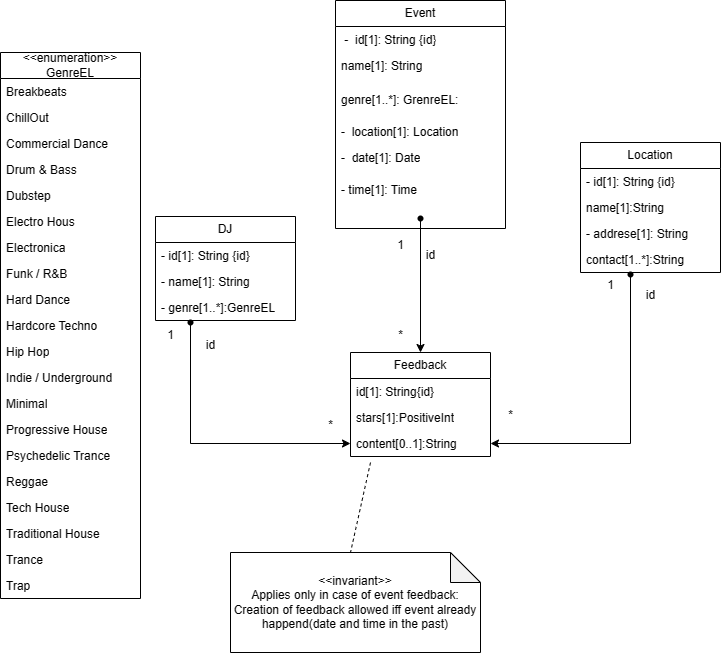

The diagram above was exported from draw.io. Its source (the exported page's mxGraphModel, read from the mxfile embedded in the PNG):
<mxGraphModel dx="1648" dy="721" grid="1" gridSize="10" guides="1" tooltips="1" connect="1" arrows="1" fold="1" page="1" pageScale="1" pageWidth="827" pageHeight="1169" math="0" shadow="0">
  <root>
    <mxCell id="0" />
    <mxCell id="1" parent="0" />
    <mxCell id="zJREECm1ZA0F4j49hwyR-5" value="Event" style="swimlane;fontStyle=0;childLayout=stackLayout;horizontal=1;startSize=26;fillColor=none;horizontalStack=0;resizeParent=1;resizeParentMax=0;resizeLast=0;collapsible=1;marginBottom=0;whiteSpace=wrap;html=1;" vertex="1" parent="1">
      <mxGeometry x="355" y="58" width="170" height="228" as="geometry" />
    </mxCell>
    <mxCell id="zJREECm1ZA0F4j49hwyR-6" value="&amp;nbsp;-&amp;nbsp; id[1]: String {id}" style="text;strokeColor=none;fillColor=none;align=left;verticalAlign=top;spacingLeft=4;spacingRight=4;overflow=hidden;rotatable=0;points=[[0,0.5],[1,0.5]];portConstraint=eastwest;whiteSpace=wrap;html=1;" vertex="1" parent="zJREECm1ZA0F4j49hwyR-5">
      <mxGeometry y="26" width="170" height="26" as="geometry" />
    </mxCell>
    <mxCell id="zJREECm1ZA0F4j49hwyR-36" value="name[1]: String" style="text;strokeColor=none;fillColor=none;align=left;verticalAlign=top;spacingLeft=4;spacingRight=4;overflow=hidden;rotatable=0;points=[[0,0.5],[1,0.5]];portConstraint=eastwest;whiteSpace=wrap;html=1;" vertex="1" parent="zJREECm1ZA0F4j49hwyR-5">
      <mxGeometry y="52" width="170" height="34" as="geometry" />
    </mxCell>
    <mxCell id="zJREECm1ZA0F4j49hwyR-35" value="genre[1..*]: GrenreEL:&amp;nbsp;" style="text;strokeColor=none;fillColor=none;align=left;verticalAlign=top;spacingLeft=4;spacingRight=4;overflow=hidden;rotatable=0;points=[[0,0.5],[1,0.5]];portConstraint=eastwest;whiteSpace=wrap;html=1;" vertex="1" parent="zJREECm1ZA0F4j49hwyR-5">
      <mxGeometry y="86" width="170" height="32" as="geometry" />
    </mxCell>
    <mxCell id="zJREECm1ZA0F4j49hwyR-7" value="-&amp;nbsp; location[1]: Location" style="text;strokeColor=none;fillColor=none;align=left;verticalAlign=top;spacingLeft=4;spacingRight=4;overflow=hidden;rotatable=0;points=[[0,0.5],[1,0.5]];portConstraint=eastwest;whiteSpace=wrap;html=1;" vertex="1" parent="zJREECm1ZA0F4j49hwyR-5">
      <mxGeometry y="118" width="170" height="26" as="geometry" />
    </mxCell>
    <mxCell id="zJREECm1ZA0F4j49hwyR-8" value="-&amp;nbsp; date[1]: Date" style="text;strokeColor=none;fillColor=none;align=left;verticalAlign=top;spacingLeft=4;spacingRight=4;overflow=hidden;rotatable=0;points=[[0,0.5],[1,0.5]];portConstraint=eastwest;whiteSpace=wrap;html=1;" vertex="1" parent="zJREECm1ZA0F4j49hwyR-5">
      <mxGeometry y="144" width="170" height="32" as="geometry" />
    </mxCell>
    <mxCell id="zJREECm1ZA0F4j49hwyR-11" value="- time[1]: Time" style="text;strokeColor=none;fillColor=none;align=left;verticalAlign=top;spacingLeft=4;spacingRight=4;overflow=hidden;rotatable=0;points=[[0,0.5],[1,0.5]];portConstraint=eastwest;whiteSpace=wrap;html=1;" vertex="1" parent="zJREECm1ZA0F4j49hwyR-5">
      <mxGeometry y="176" width="170" height="32" as="geometry" />
    </mxCell>
    <mxCell id="zJREECm1ZA0F4j49hwyR-53" value="" style="shape=waypoint;sketch=0;fillStyle=solid;size=6;pointerEvents=1;points=[];fillColor=none;resizable=0;rotatable=0;perimeter=centerPerimeter;snapToPoint=1;" vertex="1" parent="zJREECm1ZA0F4j49hwyR-5">
      <mxGeometry y="208" width="170" height="20" as="geometry" />
    </mxCell>
    <mxCell id="zJREECm1ZA0F4j49hwyR-17" value="Location" style="swimlane;fontStyle=0;childLayout=stackLayout;horizontal=1;startSize=26;fillColor=none;horizontalStack=0;resizeParent=1;resizeParentMax=0;resizeLast=0;collapsible=1;marginBottom=0;whiteSpace=wrap;html=1;" vertex="1" parent="1">
      <mxGeometry x="600" y="200" width="140" height="130" as="geometry" />
    </mxCell>
    <mxCell id="zJREECm1ZA0F4j49hwyR-18" value="- id[1]: String {id}" style="text;strokeColor=none;fillColor=none;align=left;verticalAlign=top;spacingLeft=4;spacingRight=4;overflow=hidden;rotatable=0;points=[[0,0.5],[1,0.5]];portConstraint=eastwest;whiteSpace=wrap;html=1;" vertex="1" parent="zJREECm1ZA0F4j49hwyR-17">
      <mxGeometry y="26" width="140" height="26" as="geometry" />
    </mxCell>
    <mxCell id="zJREECm1ZA0F4j49hwyR-20" value="name[1]:String" style="text;strokeColor=none;fillColor=none;align=left;verticalAlign=top;spacingLeft=4;spacingRight=4;overflow=hidden;rotatable=0;points=[[0,0.5],[1,0.5]];portConstraint=eastwest;whiteSpace=wrap;html=1;" vertex="1" parent="zJREECm1ZA0F4j49hwyR-17">
      <mxGeometry y="52" width="140" height="26" as="geometry" />
    </mxCell>
    <mxCell id="zJREECm1ZA0F4j49hwyR-19" value="- addrese[1]: String" style="text;strokeColor=none;fillColor=none;align=left;verticalAlign=top;spacingLeft=4;spacingRight=4;overflow=hidden;rotatable=0;points=[[0,0.5],[1,0.5]];portConstraint=eastwest;whiteSpace=wrap;html=1;" vertex="1" parent="zJREECm1ZA0F4j49hwyR-17">
      <mxGeometry y="78" width="140" height="26" as="geometry" />
    </mxCell>
    <mxCell id="zJREECm1ZA0F4j49hwyR-38" value="contact[1..*]:String" style="text;strokeColor=none;fillColor=none;align=left;verticalAlign=top;spacingLeft=4;spacingRight=4;overflow=hidden;rotatable=0;points=[[0,0.5],[1,0.5]];portConstraint=eastwest;whiteSpace=wrap;html=1;" vertex="1" parent="zJREECm1ZA0F4j49hwyR-17">
      <mxGeometry y="104" width="140" height="26" as="geometry" />
    </mxCell>
    <mxCell id="zJREECm1ZA0F4j49hwyR-21" value="DJ" style="swimlane;fontStyle=0;childLayout=stackLayout;horizontal=1;startSize=26;fillColor=none;horizontalStack=0;resizeParent=1;resizeParentMax=0;resizeLast=0;collapsible=1;marginBottom=0;whiteSpace=wrap;html=1;" vertex="1" parent="1">
      <mxGeometry x="175" y="274" width="140" height="104" as="geometry" />
    </mxCell>
    <mxCell id="zJREECm1ZA0F4j49hwyR-22" value="- id[1]: String {id}" style="text;strokeColor=none;fillColor=none;align=left;verticalAlign=top;spacingLeft=4;spacingRight=4;overflow=hidden;rotatable=0;points=[[0,0.5],[1,0.5]];portConstraint=eastwest;whiteSpace=wrap;html=1;" vertex="1" parent="zJREECm1ZA0F4j49hwyR-21">
      <mxGeometry y="26" width="140" height="26" as="geometry" />
    </mxCell>
    <mxCell id="zJREECm1ZA0F4j49hwyR-23" value="- name[1]: String" style="text;strokeColor=none;fillColor=none;align=left;verticalAlign=top;spacingLeft=4;spacingRight=4;overflow=hidden;rotatable=0;points=[[0,0.5],[1,0.5]];portConstraint=eastwest;whiteSpace=wrap;html=1;" vertex="1" parent="zJREECm1ZA0F4j49hwyR-21">
      <mxGeometry y="52" width="140" height="26" as="geometry" />
    </mxCell>
    <mxCell id="zJREECm1ZA0F4j49hwyR-24" value="- genre[1..*]:GenreEL" style="text;strokeColor=none;fillColor=none;align=left;verticalAlign=top;spacingLeft=4;spacingRight=4;overflow=hidden;rotatable=0;points=[[0,0.5],[1,0.5]];portConstraint=eastwest;whiteSpace=wrap;html=1;" vertex="1" parent="zJREECm1ZA0F4j49hwyR-21">
      <mxGeometry y="78" width="140" height="26" as="geometry" />
    </mxCell>
    <mxCell id="zJREECm1ZA0F4j49hwyR-31" value="&amp;lt;&amp;lt;enumeration&amp;gt;&amp;gt;&lt;br&gt;GenreEL" style="swimlane;fontStyle=0;childLayout=stackLayout;horizontal=1;startSize=26;fillColor=none;horizontalStack=0;resizeParent=1;resizeParentMax=0;resizeLast=0;collapsible=1;marginBottom=0;whiteSpace=wrap;html=1;" vertex="1" parent="1">
      <mxGeometry x="20" y="110" width="140" height="546" as="geometry" />
    </mxCell>
    <mxCell id="zJREECm1ZA0F4j49hwyR-32" value="Breakbeats" style="text;strokeColor=none;fillColor=none;align=left;verticalAlign=top;spacingLeft=4;spacingRight=4;overflow=hidden;rotatable=0;points=[[0,0.5],[1,0.5]];portConstraint=eastwest;whiteSpace=wrap;html=1;" vertex="1" parent="zJREECm1ZA0F4j49hwyR-31">
      <mxGeometry y="26" width="140" height="26" as="geometry" />
    </mxCell>
    <mxCell id="zJREECm1ZA0F4j49hwyR-33" value="ChillOut" style="text;strokeColor=none;fillColor=none;align=left;verticalAlign=top;spacingLeft=4;spacingRight=4;overflow=hidden;rotatable=0;points=[[0,0.5],[1,0.5]];portConstraint=eastwest;whiteSpace=wrap;html=1;" vertex="1" parent="zJREECm1ZA0F4j49hwyR-31">
      <mxGeometry y="52" width="140" height="26" as="geometry" />
    </mxCell>
    <mxCell id="zJREECm1ZA0F4j49hwyR-34" value="Commercial Dance" style="text;strokeColor=none;fillColor=none;align=left;verticalAlign=top;spacingLeft=4;spacingRight=4;overflow=hidden;rotatable=0;points=[[0,0.5],[1,0.5]];portConstraint=eastwest;whiteSpace=wrap;html=1;" vertex="1" parent="zJREECm1ZA0F4j49hwyR-31">
      <mxGeometry y="78" width="140" height="26" as="geometry" />
    </mxCell>
    <mxCell id="zJREECm1ZA0F4j49hwyR-69" value="Drum &amp;amp; Bass&lt;br&gt;&lt;br&gt;" style="text;strokeColor=none;fillColor=none;align=left;verticalAlign=top;spacingLeft=4;spacingRight=4;overflow=hidden;rotatable=0;points=[[0,0.5],[1,0.5]];portConstraint=eastwest;whiteSpace=wrap;html=1;" vertex="1" parent="zJREECm1ZA0F4j49hwyR-31">
      <mxGeometry y="104" width="140" height="26" as="geometry" />
    </mxCell>
    <mxCell id="zJREECm1ZA0F4j49hwyR-68" value="Dubstep" style="text;strokeColor=none;fillColor=none;align=left;verticalAlign=top;spacingLeft=4;spacingRight=4;overflow=hidden;rotatable=0;points=[[0,0.5],[1,0.5]];portConstraint=eastwest;whiteSpace=wrap;html=1;" vertex="1" parent="zJREECm1ZA0F4j49hwyR-31">
      <mxGeometry y="130" width="140" height="26" as="geometry" />
    </mxCell>
    <mxCell id="zJREECm1ZA0F4j49hwyR-67" value="Electro Hous" style="text;strokeColor=none;fillColor=none;align=left;verticalAlign=top;spacingLeft=4;spacingRight=4;overflow=hidden;rotatable=0;points=[[0,0.5],[1,0.5]];portConstraint=eastwest;whiteSpace=wrap;html=1;" vertex="1" parent="zJREECm1ZA0F4j49hwyR-31">
      <mxGeometry y="156" width="140" height="26" as="geometry" />
    </mxCell>
    <mxCell id="zJREECm1ZA0F4j49hwyR-66" value="Electronica" style="text;strokeColor=none;fillColor=none;align=left;verticalAlign=top;spacingLeft=4;spacingRight=4;overflow=hidden;rotatable=0;points=[[0,0.5],[1,0.5]];portConstraint=eastwest;whiteSpace=wrap;html=1;" vertex="1" parent="zJREECm1ZA0F4j49hwyR-31">
      <mxGeometry y="182" width="140" height="26" as="geometry" />
    </mxCell>
    <mxCell id="zJREECm1ZA0F4j49hwyR-73" value="Funk / R&amp;amp;B" style="text;strokeColor=none;fillColor=none;align=left;verticalAlign=top;spacingLeft=4;spacingRight=4;overflow=hidden;rotatable=0;points=[[0,0.5],[1,0.5]];portConstraint=eastwest;whiteSpace=wrap;html=1;" vertex="1" parent="zJREECm1ZA0F4j49hwyR-31">
      <mxGeometry y="208" width="140" height="26" as="geometry" />
    </mxCell>
    <mxCell id="zJREECm1ZA0F4j49hwyR-72" value="Hard Dance" style="text;strokeColor=none;fillColor=none;align=left;verticalAlign=top;spacingLeft=4;spacingRight=4;overflow=hidden;rotatable=0;points=[[0,0.5],[1,0.5]];portConstraint=eastwest;whiteSpace=wrap;html=1;" vertex="1" parent="zJREECm1ZA0F4j49hwyR-31">
      <mxGeometry y="234" width="140" height="26" as="geometry" />
    </mxCell>
    <mxCell id="zJREECm1ZA0F4j49hwyR-71" value="Hardcore Techno" style="text;strokeColor=none;fillColor=none;align=left;verticalAlign=top;spacingLeft=4;spacingRight=4;overflow=hidden;rotatable=0;points=[[0,0.5],[1,0.5]];portConstraint=eastwest;whiteSpace=wrap;html=1;" vertex="1" parent="zJREECm1ZA0F4j49hwyR-31">
      <mxGeometry y="260" width="140" height="26" as="geometry" />
    </mxCell>
    <mxCell id="zJREECm1ZA0F4j49hwyR-70" value="Hip Hop" style="text;strokeColor=none;fillColor=none;align=left;verticalAlign=top;spacingLeft=4;spacingRight=4;overflow=hidden;rotatable=0;points=[[0,0.5],[1,0.5]];portConstraint=eastwest;whiteSpace=wrap;html=1;" vertex="1" parent="zJREECm1ZA0F4j49hwyR-31">
      <mxGeometry y="286" width="140" height="26" as="geometry" />
    </mxCell>
    <mxCell id="zJREECm1ZA0F4j49hwyR-76" value="Indie / Underground" style="text;strokeColor=none;fillColor=none;align=left;verticalAlign=top;spacingLeft=4;spacingRight=4;overflow=hidden;rotatable=0;points=[[0,0.5],[1,0.5]];portConstraint=eastwest;whiteSpace=wrap;html=1;" vertex="1" parent="zJREECm1ZA0F4j49hwyR-31">
      <mxGeometry y="312" width="140" height="26" as="geometry" />
    </mxCell>
    <mxCell id="zJREECm1ZA0F4j49hwyR-75" value="Minimal" style="text;strokeColor=none;fillColor=none;align=left;verticalAlign=top;spacingLeft=4;spacingRight=4;overflow=hidden;rotatable=0;points=[[0,0.5],[1,0.5]];portConstraint=eastwest;whiteSpace=wrap;html=1;" vertex="1" parent="zJREECm1ZA0F4j49hwyR-31">
      <mxGeometry y="338" width="140" height="26" as="geometry" />
    </mxCell>
    <mxCell id="zJREECm1ZA0F4j49hwyR-74" value="Progressive House" style="text;strokeColor=none;fillColor=none;align=left;verticalAlign=top;spacingLeft=4;spacingRight=4;overflow=hidden;rotatable=0;points=[[0,0.5],[1,0.5]];portConstraint=eastwest;whiteSpace=wrap;html=1;" vertex="1" parent="zJREECm1ZA0F4j49hwyR-31">
      <mxGeometry y="364" width="140" height="26" as="geometry" />
    </mxCell>
    <mxCell id="zJREECm1ZA0F4j49hwyR-78" value="Psychedelic Trance" style="text;strokeColor=none;fillColor=none;align=left;verticalAlign=top;spacingLeft=4;spacingRight=4;overflow=hidden;rotatable=0;points=[[0,0.5],[1,0.5]];portConstraint=eastwest;whiteSpace=wrap;html=1;" vertex="1" parent="zJREECm1ZA0F4j49hwyR-31">
      <mxGeometry y="390" width="140" height="26" as="geometry" />
    </mxCell>
    <mxCell id="zJREECm1ZA0F4j49hwyR-77" value="Reggae" style="text;strokeColor=none;fillColor=none;align=left;verticalAlign=top;spacingLeft=4;spacingRight=4;overflow=hidden;rotatable=0;points=[[0,0.5],[1,0.5]];portConstraint=eastwest;whiteSpace=wrap;html=1;" vertex="1" parent="zJREECm1ZA0F4j49hwyR-31">
      <mxGeometry y="416" width="140" height="26" as="geometry" />
    </mxCell>
    <mxCell id="zJREECm1ZA0F4j49hwyR-83" value="Tech House" style="text;strokeColor=none;fillColor=none;align=left;verticalAlign=top;spacingLeft=4;spacingRight=4;overflow=hidden;rotatable=0;points=[[0,0.5],[1,0.5]];portConstraint=eastwest;whiteSpace=wrap;html=1;" vertex="1" parent="zJREECm1ZA0F4j49hwyR-31">
      <mxGeometry y="442" width="140" height="26" as="geometry" />
    </mxCell>
    <mxCell id="zJREECm1ZA0F4j49hwyR-82" value="Traditional House" style="text;strokeColor=none;fillColor=none;align=left;verticalAlign=top;spacingLeft=4;spacingRight=4;overflow=hidden;rotatable=0;points=[[0,0.5],[1,0.5]];portConstraint=eastwest;whiteSpace=wrap;html=1;" vertex="1" parent="zJREECm1ZA0F4j49hwyR-31">
      <mxGeometry y="468" width="140" height="26" as="geometry" />
    </mxCell>
    <mxCell id="zJREECm1ZA0F4j49hwyR-81" value="Trance" style="text;strokeColor=none;fillColor=none;align=left;verticalAlign=top;spacingLeft=4;spacingRight=4;overflow=hidden;rotatable=0;points=[[0,0.5],[1,0.5]];portConstraint=eastwest;whiteSpace=wrap;html=1;" vertex="1" parent="zJREECm1ZA0F4j49hwyR-31">
      <mxGeometry y="494" width="140" height="26" as="geometry" />
    </mxCell>
    <mxCell id="zJREECm1ZA0F4j49hwyR-80" value="Trap" style="text;strokeColor=none;fillColor=none;align=left;verticalAlign=top;spacingLeft=4;spacingRight=4;overflow=hidden;rotatable=0;points=[[0,0.5],[1,0.5]];portConstraint=eastwest;whiteSpace=wrap;html=1;" vertex="1" parent="zJREECm1ZA0F4j49hwyR-31">
      <mxGeometry y="520" width="140" height="26" as="geometry" />
    </mxCell>
    <mxCell id="zJREECm1ZA0F4j49hwyR-39" value="Feedback" style="swimlane;fontStyle=0;childLayout=stackLayout;horizontal=1;startSize=26;fillColor=none;horizontalStack=0;resizeParent=1;resizeParentMax=0;resizeLast=0;collapsible=1;marginBottom=0;whiteSpace=wrap;html=1;" vertex="1" parent="1">
      <mxGeometry x="370" y="410" width="140" height="104" as="geometry" />
    </mxCell>
    <mxCell id="zJREECm1ZA0F4j49hwyR-40" value="id[1]: String{id}" style="text;strokeColor=none;fillColor=none;align=left;verticalAlign=top;spacingLeft=4;spacingRight=4;overflow=hidden;rotatable=0;points=[[0,0.5],[1,0.5]];portConstraint=eastwest;whiteSpace=wrap;html=1;" vertex="1" parent="zJREECm1ZA0F4j49hwyR-39">
      <mxGeometry y="26" width="140" height="26" as="geometry" />
    </mxCell>
    <mxCell id="zJREECm1ZA0F4j49hwyR-41" value="stars[1]:PositiveInt" style="text;strokeColor=none;fillColor=none;align=left;verticalAlign=top;spacingLeft=4;spacingRight=4;overflow=hidden;rotatable=0;points=[[0,0.5],[1,0.5]];portConstraint=eastwest;whiteSpace=wrap;html=1;" vertex="1" parent="zJREECm1ZA0F4j49hwyR-39">
      <mxGeometry y="52" width="140" height="26" as="geometry" />
    </mxCell>
    <mxCell id="zJREECm1ZA0F4j49hwyR-42" value="content[0..1]:String" style="text;strokeColor=none;fillColor=none;align=left;verticalAlign=top;spacingLeft=4;spacingRight=4;overflow=hidden;rotatable=0;points=[[0,0.5],[1,0.5]];portConstraint=eastwest;whiteSpace=wrap;html=1;" vertex="1" parent="zJREECm1ZA0F4j49hwyR-39">
      <mxGeometry y="78" width="140" height="26" as="geometry" />
    </mxCell>
    <mxCell id="zJREECm1ZA0F4j49hwyR-44" value="&amp;lt;&amp;lt;invariant&amp;gt;&amp;gt;&lt;br&gt;Applies only in case of event feedback:&lt;br&gt;Creation of feedback allowed iff event already happend(date and time in the past)" style="shape=note;whiteSpace=wrap;html=1;backgroundOutline=1;darkOpacity=0.05;" vertex="1" parent="1">
      <mxGeometry x="250" y="610" width="250" height="100" as="geometry" />
    </mxCell>
    <mxCell id="zJREECm1ZA0F4j49hwyR-45" value="" style="endArrow=none;dashed=1;html=1;rounded=0;entryX=0;entryY=0;entryDx=120;entryDy=0;entryPerimeter=0;" edge="1" parent="1" target="zJREECm1ZA0F4j49hwyR-44">
      <mxGeometry width="50" height="50" relative="1" as="geometry">
        <mxPoint x="390" y="520" as="sourcePoint" />
        <mxPoint x="440" y="340" as="targetPoint" />
        <Array as="points">
          <mxPoint x="390" y="520" />
        </Array>
      </mxGeometry>
    </mxCell>
    <mxCell id="zJREECm1ZA0F4j49hwyR-52" style="edgeStyle=orthogonalEdgeStyle;rounded=0;orthogonalLoop=1;jettySize=auto;html=1;entryX=0;entryY=0.5;entryDx=0;entryDy=0;" edge="1" parent="1" source="zJREECm1ZA0F4j49hwyR-50" target="zJREECm1ZA0F4j49hwyR-42">
      <mxGeometry relative="1" as="geometry" />
    </mxCell>
    <mxCell id="zJREECm1ZA0F4j49hwyR-50" value="" style="shape=waypoint;sketch=0;fillStyle=solid;size=6;pointerEvents=1;points=[];fillColor=none;resizable=0;rotatable=0;perimeter=centerPerimeter;snapToPoint=1;" vertex="1" parent="1">
      <mxGeometry x="200" y="370" width="20" height="20" as="geometry" />
    </mxCell>
    <mxCell id="zJREECm1ZA0F4j49hwyR-51" style="edgeStyle=orthogonalEdgeStyle;rounded=0;orthogonalLoop=1;jettySize=auto;html=1;" edge="1" parent="1" source="zJREECm1ZA0F4j49hwyR-50" target="zJREECm1ZA0F4j49hwyR-50">
      <mxGeometry relative="1" as="geometry" />
    </mxCell>
    <mxCell id="zJREECm1ZA0F4j49hwyR-54" style="edgeStyle=orthogonalEdgeStyle;rounded=0;orthogonalLoop=1;jettySize=auto;html=1;entryX=0.5;entryY=0;entryDx=0;entryDy=0;" edge="1" parent="1" source="zJREECm1ZA0F4j49hwyR-53" target="zJREECm1ZA0F4j49hwyR-39">
      <mxGeometry relative="1" as="geometry" />
    </mxCell>
    <mxCell id="zJREECm1ZA0F4j49hwyR-56" style="edgeStyle=orthogonalEdgeStyle;rounded=0;orthogonalLoop=1;jettySize=auto;html=1;entryX=1;entryY=0.5;entryDx=0;entryDy=0;" edge="1" parent="1" source="zJREECm1ZA0F4j49hwyR-55" target="zJREECm1ZA0F4j49hwyR-42">
      <mxGeometry relative="1" as="geometry" />
    </mxCell>
    <mxCell id="zJREECm1ZA0F4j49hwyR-55" value="" style="shape=waypoint;sketch=0;fillStyle=solid;size=6;pointerEvents=1;points=[];fillColor=none;resizable=0;rotatable=0;perimeter=centerPerimeter;snapToPoint=1;" vertex="1" parent="1">
      <mxGeometry x="640" y="322" width="20" height="20" as="geometry" />
    </mxCell>
    <mxCell id="zJREECm1ZA0F4j49hwyR-57" value="1" style="text;html=1;align=center;verticalAlign=middle;resizable=0;points=[];autosize=1;strokeColor=none;fillColor=none;" vertex="1" parent="1">
      <mxGeometry x="175" y="378" width="30" height="30" as="geometry" />
    </mxCell>
    <mxCell id="zJREECm1ZA0F4j49hwyR-58" value="*" style="text;html=1;align=center;verticalAlign=middle;resizable=0;points=[];autosize=1;strokeColor=none;fillColor=none;" vertex="1" parent="1">
      <mxGeometry x="335" y="468" width="30" height="30" as="geometry" />
    </mxCell>
    <mxCell id="zJREECm1ZA0F4j49hwyR-59" value="1" style="text;html=1;align=center;verticalAlign=middle;resizable=0;points=[];autosize=1;strokeColor=none;fillColor=none;" vertex="1" parent="1">
      <mxGeometry x="405" y="288" width="30" height="30" as="geometry" />
    </mxCell>
    <mxCell id="zJREECm1ZA0F4j49hwyR-60" value="*" style="text;html=1;align=center;verticalAlign=middle;resizable=0;points=[];autosize=1;strokeColor=none;fillColor=none;" vertex="1" parent="1">
      <mxGeometry x="405" y="378" width="30" height="30" as="geometry" />
    </mxCell>
    <mxCell id="zJREECm1ZA0F4j49hwyR-61" value="1" style="text;html=1;align=center;verticalAlign=middle;resizable=0;points=[];autosize=1;strokeColor=none;fillColor=none;" vertex="1" parent="1">
      <mxGeometry x="615" y="328" width="30" height="30" as="geometry" />
    </mxCell>
    <mxCell id="zJREECm1ZA0F4j49hwyR-62" value="*" style="text;html=1;align=center;verticalAlign=middle;resizable=0;points=[];autosize=1;strokeColor=none;fillColor=none;" vertex="1" parent="1">
      <mxGeometry x="515" y="458" width="30" height="30" as="geometry" />
    </mxCell>
    <mxCell id="zJREECm1ZA0F4j49hwyR-63" value="id" style="text;html=1;align=center;verticalAlign=middle;resizable=0;points=[];autosize=1;strokeColor=none;fillColor=none;" vertex="1" parent="1">
      <mxGeometry x="655" y="338" width="30" height="30" as="geometry" />
    </mxCell>
    <mxCell id="zJREECm1ZA0F4j49hwyR-64" value="id" style="text;html=1;align=center;verticalAlign=middle;resizable=0;points=[];autosize=1;strokeColor=none;fillColor=none;" vertex="1" parent="1">
      <mxGeometry x="435" y="298" width="30" height="30" as="geometry" />
    </mxCell>
    <mxCell id="zJREECm1ZA0F4j49hwyR-65" value="id" style="text;html=1;align=center;verticalAlign=middle;resizable=0;points=[];autosize=1;strokeColor=none;fillColor=none;" vertex="1" parent="1">
      <mxGeometry x="215" y="388" width="30" height="30" as="geometry" />
    </mxCell>
  </root>
</mxGraphModel>